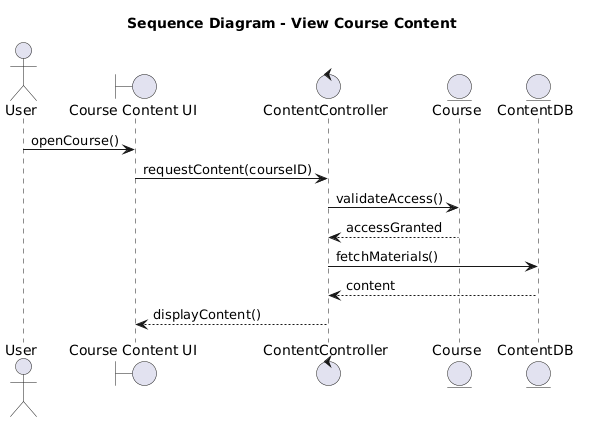

The diagram above was rendered by PlantUML. Its source (embedded in the PNG):
@startuml
title Sequence Diagram - View Course Content

actor User
boundary "Course Content UI" as UI
control "ContentController" as CC
entity "Course" as C
entity "ContentDB" as DB

User -> UI : openCourse()
UI -> CC : requestContent(courseID)
CC -> C : validateAccess()
C --> CC : accessGranted
CC -> DB : fetchMaterials()
DB --> CC : content
CC --> UI : displayContent()
@enduml